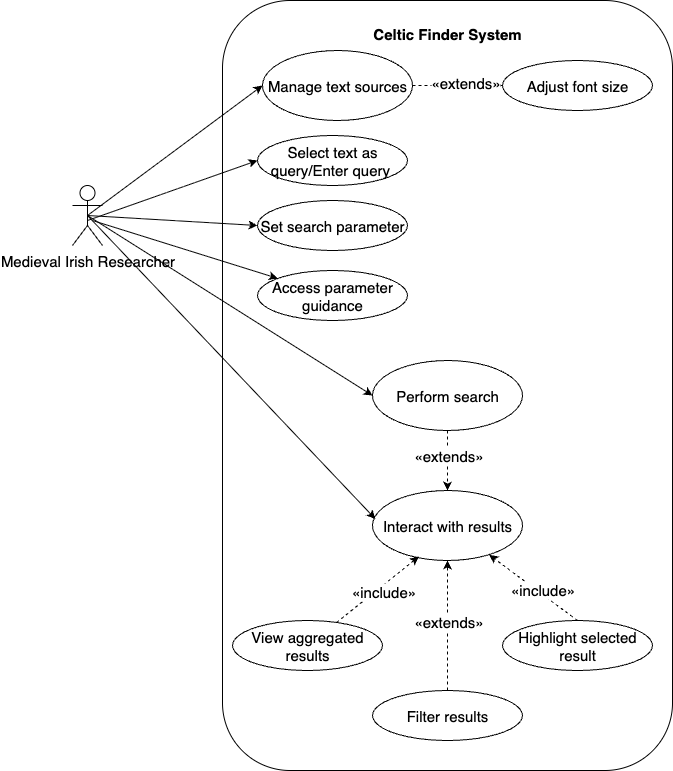

The diagram above was exported from draw.io. Its source (the exported page's mxGraphModel, read from the mxfile embedded in the PNG):
<mxGraphModel dx="850" dy="715" grid="1" gridSize="10" guides="1" tooltips="1" connect="1" arrows="1" fold="1" page="1" pageScale="1" pageWidth="850" pageHeight="1100" math="0" shadow="0">
  <root>
    <mxCell id="0" />
    <mxCell id="1" parent="0" />
    <mxCell id="odV_1_bJPAI6KHfzJcly-1" value="Medieval Irish Researcher" style="shape=umlActor;verticalLabelPosition=bottom;verticalAlign=top;html=1;outlineConnect=0;fontSize=15;" parent="1" vertex="1">
      <mxGeometry x="90" y="225" width="30" height="60" as="geometry" />
    </mxCell>
    <mxCell id="odV_1_bJPAI6KHfzJcly-2" value="&lt;div&gt;&lt;font&gt;&lt;b&gt;&lt;br&gt;&lt;/b&gt;&lt;/font&gt;&lt;/div&gt;&lt;font&gt;&lt;b&gt;Celtic Finder System&lt;/b&gt;&lt;/font&gt;" style="rounded=1;whiteSpace=wrap;html=1;align=center;verticalAlign=top;fontSize=15;" parent="1" vertex="1">
      <mxGeometry x="240" y="40" width="450" height="770" as="geometry" />
    </mxCell>
    <mxCell id="odV_1_bJPAI6KHfzJcly-3" value="Manage text sources" style="ellipse;whiteSpace=wrap;html=1;fontSize=15;" parent="1" vertex="1">
      <mxGeometry x="280" y="90" width="150" height="70" as="geometry" />
    </mxCell>
    <mxCell id="odV_1_bJPAI6KHfzJcly-4" value="Select text as query/Enter query&amp;nbsp;" style="ellipse;whiteSpace=wrap;html=1;fontSize=15;" parent="1" vertex="1">
      <mxGeometry x="275" y="175" width="150" height="50" as="geometry" />
    </mxCell>
    <mxCell id="odV_1_bJPAI6KHfzJcly-5" value="Perform search" style="ellipse;whiteSpace=wrap;html=1;fontSize=15;" parent="1" vertex="1">
      <mxGeometry x="390" y="400" width="150" height="70" as="geometry" />
    </mxCell>
    <mxCell id="odV_1_bJPAI6KHfzJcly-16" value="" style="endArrow=classic;html=1;rounded=0;entryX=0;entryY=0.5;entryDx=0;entryDy=0;fontSize=15;exitX=0.5;exitY=0.5;exitDx=0;exitDy=0;exitPerimeter=0;" parent="1" source="odV_1_bJPAI6KHfzJcly-1" target="odV_1_bJPAI6KHfzJcly-3" edge="1">
      <mxGeometry width="50" height="50" relative="1" as="geometry">
        <mxPoint x="120" y="240" as="sourcePoint" />
        <mxPoint x="450" y="250" as="targetPoint" />
      </mxGeometry>
    </mxCell>
    <mxCell id="odV_1_bJPAI6KHfzJcly-17" value="" style="endArrow=classic;html=1;rounded=0;entryX=0;entryY=0.5;entryDx=0;entryDy=0;fontSize=15;" parent="1" target="odV_1_bJPAI6KHfzJcly-4" edge="1">
      <mxGeometry width="50" height="50" relative="1" as="geometry">
        <mxPoint x="105" y="260" as="sourcePoint" />
        <mxPoint x="380" y="290" as="targetPoint" />
      </mxGeometry>
    </mxCell>
    <mxCell id="odV_1_bJPAI6KHfzJcly-19" value="" style="endArrow=classic;html=1;rounded=0;entryX=0;entryY=0.5;entryDx=0;entryDy=0;exitX=0.5;exitY=0.5;exitDx=0;exitDy=0;exitPerimeter=0;fontSize=15;" parent="1" source="odV_1_bJPAI6KHfzJcly-1" target="odV_1_bJPAI6KHfzJcly-5" edge="1">
      <mxGeometry width="50" height="50" relative="1" as="geometry">
        <mxPoint x="130" y="250" as="sourcePoint" />
        <mxPoint x="340" y="370" as="targetPoint" />
      </mxGeometry>
    </mxCell>
    <mxCell id="dgThB53cdqNq8LotesFO-4" value="Adjust font size" style="ellipse;whiteSpace=wrap;html=1;fontSize=15;" parent="1" vertex="1">
      <mxGeometry x="520" y="100" width="150" height="50" as="geometry" />
    </mxCell>
    <mxCell id="dgThB53cdqNq8LotesFO-8" value="Set search parameter" style="ellipse;whiteSpace=wrap;html=1;fontSize=15;" parent="1" vertex="1">
      <mxGeometry x="275" y="240" width="150" height="50" as="geometry" />
    </mxCell>
    <mxCell id="dgThB53cdqNq8LotesFO-21" value="Interact with results" style="ellipse;whiteSpace=wrap;html=1;fontSize=15;" parent="1" vertex="1">
      <mxGeometry x="390" y="530" width="150" height="70" as="geometry" />
    </mxCell>
    <mxCell id="dgThB53cdqNq8LotesFO-22" value="Filter results" style="ellipse;whiteSpace=wrap;html=1;fontSize=15;" parent="1" vertex="1">
      <mxGeometry x="390" y="730" width="150" height="50" as="geometry" />
    </mxCell>
    <mxCell id="dgThB53cdqNq8LotesFO-23" value="Highlight selected result" style="ellipse;whiteSpace=wrap;html=1;fontSize=15;" parent="1" vertex="1">
      <mxGeometry x="520" y="660" width="150" height="50" as="geometry" />
    </mxCell>
    <mxCell id="dgThB53cdqNq8LotesFO-24" value="" style="endArrow=classic;html=1;rounded=0;dashed=1;fontSize=15;entryX=0.5;entryY=0;entryDx=0;entryDy=0;exitX=0.5;exitY=1;exitDx=0;exitDy=0;" parent="1" source="odV_1_bJPAI6KHfzJcly-5" target="dgThB53cdqNq8LotesFO-21" edge="1">
      <mxGeometry width="50" height="50" relative="1" as="geometry">
        <mxPoint x="480" y="640" as="sourcePoint" />
        <mxPoint x="544" y="600" as="targetPoint" />
      </mxGeometry>
    </mxCell>
    <mxCell id="dgThB53cdqNq8LotesFO-25" value="«extends»" style="edgeLabel;html=1;align=center;verticalAlign=middle;resizable=0;points=[];fontSize=15;" parent="dgThB53cdqNq8LotesFO-24" vertex="1" connectable="0">
      <mxGeometry x="0.0691" y="-4" relative="1" as="geometry">
        <mxPoint x="4" y="-8" as="offset" />
      </mxGeometry>
    </mxCell>
    <mxCell id="dgThB53cdqNq8LotesFO-28" value="" style="endArrow=classic;html=1;rounded=0;entryX=0.778;entryY=0.919;entryDx=0;entryDy=0;entryPerimeter=0;dashed=1;fontSize=15;exitX=0.5;exitY=0;exitDx=0;exitDy=0;" parent="1" source="dgThB53cdqNq8LotesFO-23" target="dgThB53cdqNq8LotesFO-21" edge="1">
      <mxGeometry width="50" height="50" relative="1" as="geometry">
        <mxPoint x="610" y="740" as="sourcePoint" />
        <mxPoint x="560" y="720" as="targetPoint" />
      </mxGeometry>
    </mxCell>
    <mxCell id="dgThB53cdqNq8LotesFO-29" value="«include»" style="edgeLabel;html=1;align=center;verticalAlign=middle;resizable=0;points=[];fontSize=15;" parent="dgThB53cdqNq8LotesFO-28" vertex="1" connectable="0">
      <mxGeometry x="-0.154" y="-4" relative="1" as="geometry">
        <mxPoint as="offset" />
      </mxGeometry>
    </mxCell>
    <mxCell id="dgThB53cdqNq8LotesFO-30" value="View aggregated results" style="ellipse;whiteSpace=wrap;html=1;fontSize=15;" parent="1" vertex="1">
      <mxGeometry x="250" y="660" width="150" height="50" as="geometry" />
    </mxCell>
    <mxCell id="dgThB53cdqNq8LotesFO-31" value="" style="endArrow=classic;html=1;rounded=0;dashed=1;fontSize=15;entryX=0.309;entryY=0.944;entryDx=0;entryDy=0;entryPerimeter=0;" parent="1" source="dgThB53cdqNq8LotesFO-30" target="dgThB53cdqNq8LotesFO-21" edge="1">
      <mxGeometry width="50" height="50" relative="1" as="geometry">
        <mxPoint x="337" y="673" as="sourcePoint" />
        <mxPoint x="465" y="605" as="targetPoint" />
      </mxGeometry>
    </mxCell>
    <mxCell id="dgThB53cdqNq8LotesFO-32" value="«include»" style="edgeLabel;html=1;align=center;verticalAlign=middle;resizable=0;points=[];fontSize=15;" parent="dgThB53cdqNq8LotesFO-31" vertex="1" connectable="0">
      <mxGeometry x="0.0691" y="-4" relative="1" as="geometry">
        <mxPoint as="offset" />
      </mxGeometry>
    </mxCell>
    <mxCell id="dgThB53cdqNq8LotesFO-33" value="" style="endArrow=classic;html=1;rounded=0;dashed=1;fontSize=15;entryX=0.5;entryY=1;entryDx=0;entryDy=0;exitX=0.5;exitY=0;exitDx=0;exitDy=0;" parent="1" source="dgThB53cdqNq8LotesFO-22" target="dgThB53cdqNq8LotesFO-21" edge="1">
      <mxGeometry width="50" height="50" relative="1" as="geometry">
        <mxPoint x="450" y="776" as="sourcePoint" />
        <mxPoint x="492" y="720" as="targetPoint" />
      </mxGeometry>
    </mxCell>
    <mxCell id="dgThB53cdqNq8LotesFO-34" value="«extends»" style="edgeLabel;html=1;align=center;verticalAlign=middle;resizable=0;points=[];fontSize=15;" parent="dgThB53cdqNq8LotesFO-33" vertex="1" connectable="0">
      <mxGeometry x="0.0691" y="-4" relative="1" as="geometry">
        <mxPoint x="-4" y="-1" as="offset" />
      </mxGeometry>
    </mxCell>
    <mxCell id="dgThB53cdqNq8LotesFO-35" value="&lt;meta charset=&quot;utf-8&quot;&gt;Access parameter guidance" style="ellipse;whiteSpace=wrap;html=1;fontSize=15;" parent="1" vertex="1">
      <mxGeometry x="275" y="310" width="150" height="50" as="geometry" />
    </mxCell>
    <mxCell id="dgThB53cdqNq8LotesFO-37" value="" style="endArrow=classic;html=1;rounded=0;fontSize=15;" parent="1" target="dgThB53cdqNq8LotesFO-35" edge="1">
      <mxGeometry width="50" height="50" relative="1" as="geometry">
        <mxPoint x="110" y="260" as="sourcePoint" />
        <mxPoint x="620" y="705" as="targetPoint" />
      </mxGeometry>
    </mxCell>
    <mxCell id="dgThB53cdqNq8LotesFO-38" value="" style="endArrow=classic;html=1;rounded=0;entryX=0.019;entryY=0.406;entryDx=0;entryDy=0;fontSize=15;entryPerimeter=0;exitX=0.5;exitY=0.5;exitDx=0;exitDy=0;exitPerimeter=0;" parent="1" target="dgThB53cdqNq8LotesFO-21" edge="1" source="odV_1_bJPAI6KHfzJcly-1">
      <mxGeometry width="50" height="50" relative="1" as="geometry">
        <mxPoint x="120" y="250" as="sourcePoint" />
        <mxPoint x="630" y="835" as="targetPoint" />
      </mxGeometry>
    </mxCell>
    <mxCell id="dgThB53cdqNq8LotesFO-39" value="" style="endArrow=classic;html=1;rounded=0;entryX=0;entryY=0.5;entryDx=0;entryDy=0;fontSize=15;exitX=0.5;exitY=0.5;exitDx=0;exitDy=0;exitPerimeter=0;" parent="1" target="dgThB53cdqNq8LotesFO-8" edge="1" source="odV_1_bJPAI6KHfzJcly-1">
      <mxGeometry width="50" height="50" relative="1" as="geometry">
        <mxPoint x="120" y="250" as="sourcePoint" />
        <mxPoint x="365" y="230" as="targetPoint" />
      </mxGeometry>
    </mxCell>
    <mxCell id="dgThB53cdqNq8LotesFO-40" value="" style="endArrow=classic;html=1;rounded=0;dashed=1;fontSize=15;entryX=0;entryY=0.5;entryDx=0;entryDy=0;exitX=1;exitY=0.5;exitDx=0;exitDy=0;" parent="1" source="odV_1_bJPAI6KHfzJcly-3" target="dgThB53cdqNq8LotesFO-4" edge="1">
      <mxGeometry width="50" height="50" relative="1" as="geometry">
        <mxPoint x="470" y="190" as="sourcePoint" />
        <mxPoint x="470" y="260" as="targetPoint" />
      </mxGeometry>
    </mxCell>
    <mxCell id="dgThB53cdqNq8LotesFO-41" value="«extends»" style="edgeLabel;html=1;align=center;verticalAlign=middle;resizable=0;points=[];fontSize=15;" parent="dgThB53cdqNq8LotesFO-40" vertex="1" connectable="0">
      <mxGeometry x="0.0691" y="-4" relative="1" as="geometry">
        <mxPoint x="4" y="-8" as="offset" />
      </mxGeometry>
    </mxCell>
  </root>
</mxGraphModel>